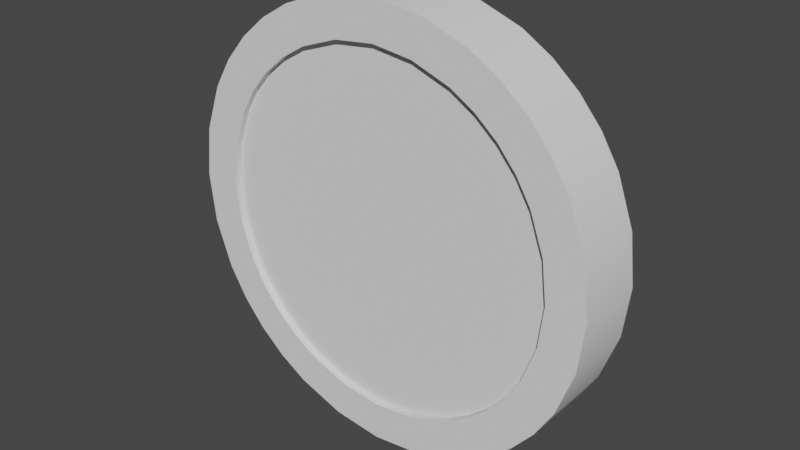 # Source: CoinPrototype.blend  (saved by Blender 3.6.13; exported with 4.5.12 LTS)
import bpy
from mathutils import Matrix  # noqa: F401  (used for matrix-valued properties, if any)

bpy.ops.wm.read_factory_settings(use_empty=True)
scene = bpy.context.scene
scene.name = 'Scene'

# ---- collections
col_collection = bpy.data.collections.new('Collection'); scene.collection.children.link(col_collection)

# ---- node groups
ng_auto_smooth = bpy.data.node_groups.new('Auto Smooth', 'GeometryNodeTree')
_s = ng_auto_smooth.interface.new_socket(name='Geometry', in_out='OUTPUT', socket_type='NodeSocketGeometry')
_s = ng_auto_smooth.interface.new_socket(name='Geometry', in_out='INPUT', socket_type='NodeSocketGeometry')
_s = ng_auto_smooth.interface.new_socket(name='Angle', in_out='INPUT', socket_type='NodeSocketFloat')
_s.subtype = 'ANGLE'
_s.min_value = 0.0
_s.max_value = 3.142
ng_auto_smooth.is_modifier = True
_N = ng_auto_smooth.nodes; _L = ng_auto_smooth.links
n0 = _N.new('NodeGroupOutput'); n0.name = 'Group Output'; n0.location = (480, -100)
n1 = _N.new('NodeGroupInput'); n1.name = 'Group Input'; n1.location = (-420, -300)
n2 = _N.new('NodeGroupInput'); n2.name = 'Group Input.001'; n2.location = (-60, -100)
n3 = _N.new('GeometryNodeSetShadeSmooth'); n3.name = 'Set Shade Smooth'; n3.location = (120, -100)
n3.domain = 'EDGE'
n4 = _N.new('GeometryNodeSetShadeSmooth'); n4.name = 'Set Shade Smooth.001'; n4.location = (300, -100)
n5 = _N.new('GeometryNodeInputMeshEdgeAngle'); n5.name = 'Edge Angle'; n5.location = (-420, -220)
n6 = _N.new('GeometryNodeInputEdgeSmooth'); n6.name = 'Is Edge Smooth'; n6.location = (-60, -160)
n7 = _N.new('GeometryNodeInputShadeSmooth'); n7.name = 'Is Face Smooth'; n7.location = (-240, -340)
n8 = _N.new('FunctionNodeBooleanMath'); n8.name = 'Boolean Math'; n8.location = (-60, -220)
n9 = _N.new('FunctionNodeCompare'); n9.name = 'Compare'; n9.location = (-240, -180)
n9.operation = 'LESS_EQUAL'
_L.new(n5.outputs[0], n9.inputs[0])
_L.new(n4.outputs[0], n0.inputs[0])
_L.new(n1.outputs[1], n9.inputs[1])
_L.new(n9.outputs[0], n8.inputs[0])
_L.new(n7.outputs[0], n8.inputs[1])
_L.new(n2.outputs[0], n3.inputs[0])
_L.new(n6.outputs[0], n3.inputs[1])
_L.new(n3.outputs[0], n4.inputs[0])
_L.new(n8.outputs[0], n3.inputs[2])
n0.is_active_output = True

# ---- world
world_world = bpy.data.worlds.new('World'); scene.world = world_world
world_world.use_nodes = True; world_world.node_tree.nodes.clear()
_N = world_world.node_tree.nodes; _L = world_world.node_tree.links
n0 = _N.new('ShaderNodeOutputWorld'); n0.name = 'World Output'; n0.location = (566, 300)
n1 = _N.new('ShaderNodeBackground'); n1.name = 'Background'; n1.location = (276, 300)
n1.inputs[0].default_value = (0.05127, 0.05127, 0.05127, 1.0)
n2 = _N.new('ShaderNodeTexGradient'); n2.name = 'Gradient Texture'; n2.location = (-367, 241)
n2.gradient_type = 'QUADRATIC_SPHERE'
_L.new(n1.outputs[0], n0.inputs[0])
n0.is_active_output = True
world_world.color = (0.05088, 0.05088, 0.05088)
world_world.use_sun_shadow = False
world_world.sun_shadow_jitter_overblur = 0.0

# ---- meshes
me_coin = bpy.data.meshes.new('Coin')
me_coin.from_pydata([(-0.8016, -0.8016, 0.2209), (0.8016, -0.8016, 0.2209), (-0.8016, 0.8016, 0.2209), (0.8016, 0.8016, 0.2209), (-1.134, 9.027e-10, 0.2209), (1.112e-11, -1.134, 0.2209), (1.134, 9.027e-10, 0.2209), (1.112e-11, 1.134, 0.2209), (-1.014, -0.507, 0.2209), (0.507, -1.014, 0.2209), (1.014, 0.507, 0.2209), (-0.507, 1.014, 0.2209), (-1.014, 0.507, 0.2209), (-0.507, -1.014, 0.2209), (1.014, -0.507, 0.2209), (0.507, 1.014, 0.2209), (-0.9196, -0.6628, 0.2209), (0.6628, -0.9196, 0.2209), (0.9196, 0.6628, 0.2209), (-0.6628, 0.9196, 0.2209), (-1.103, 0.2604, 0.2209), (-0.2604, -1.103, 0.2209), (1.103, -0.2604, 0.2209), (0.2604, 1.103, 0.2209), (-1.103, -0.2604, 0.2209), (0.2604, -1.103, 0.2209), (1.103, 0.2604, 0.2209), (-0.2604, 1.103, 0.2209), (-0.9196, 0.6628, 0.2209), (-0.6628, -0.9196, 0.2209), (0.9196, -0.6628, 0.2209), (0.6628, 0.9196, 0.2209), (-0.9753, -0.9753, 0.2209), (0.9753, -0.9753, 0.2209), (-0.9753, 0.9753, 0.2209), (0.9753, 0.9753, 0.2209), (-1.379, 1.128e-10, 0.2209), (-9.254e-10, -1.379, 0.2209), (1.379, 1.128e-10, 0.2209), (-9.254e-10, 1.379, 0.2209), (-1.234, -0.6169, 0.2209), (0.6169, -1.234, 0.2209), (1.234, 0.6169, 0.2209), (-0.6169, 1.234, 0.2209), (-1.234, 0.6169, 0.2209), (-0.6169, -1.234, 0.2209), (1.234, -0.6169, 0.2209), (0.6169, 1.234, 0.2209), (-1.119, -0.8065, 0.2209), (0.8065, -1.119, 0.2209), (1.119, 0.8065, 0.2209), (-0.8065, 1.119, 0.2209), (-1.342, 0.3169, 0.2209), (-0.3169, -1.342, 0.2209), (1.342, -0.3169, 0.2209), (0.3169, 1.342, 0.2209), (-1.342, -0.3169, 0.2209), (0.3169, -1.342, 0.2209), (1.342, 0.3169, 0.2209), (-0.3169, 1.342, 0.2209), (-1.119, 0.8065, 0.2209), (-0.8065, -1.119, 0.2209), (1.119, -0.8065, 0.2209), (0.8065, 1.119, 0.2209), (2.214e-10, 0.8108, 0.1794), (-0.8313, 0.0, 0.1794), (0.2203, 0.0, 0.1794), (2.214e-10, -0.8108, 0.1794), (-0.2203, 0.0, 0.1794), (-0.5, 0.0, 0.1794), (0.8313, 0.0, 0.1794), (0.5, 0.0, 0.1794), (0.5, -0.25, 0.1794), (0.51, -0.7699, 0.1794), (0.5, -0.5, 0.1794), (0.2203, -0.5, 0.1794), (0.7699, -0.51, 0.1794), (-0.5, -0.25, 0.1794), (-0.51, -0.7699, 0.1794), (-0.5, -0.5, 0.1794), (-0.7699, -0.51, 0.1794), (-0.2203, -0.5, 0.1794), (-0.51, 0.7699, 0.1794), (-0.5, 0.25, 0.1794), (-0.5, 0.5, 0.1794), (-0.7699, 0.51, 0.1794), (-0.2203, 0.5, 0.1794), (0.51, 0.7699, 0.1794), (0.5, 0.25, 0.1794), (0.5, 0.5, 0.1794), (0.2203, 0.5, 0.1794), (0.7699, 0.51, 0.1794), (0.8006, 0.255, 0.1794), (0.2203, 0.25, 0.1794), (0.2247, 0.8108, 0.1794), (-0.2203, 0.25, 0.1794), (-0.8006, 0.255, 0.1794), (-0.7205, 0.7205, 0.1794), (-0.2247, -0.8108, 0.1794), (-0.7205, -0.7205, 0.1794), (-0.8006, -0.255, 0.1794), (0.7205, -0.7205, 0.1794), (0.2247, -0.8108, 0.1794), (0.2203, -0.25, 0.1794), (0.8006, -0.255, 0.1794), (-0.2203, -0.25, 0.1794), (-0.2247, 0.8108, 0.1794), (0.7205, 0.7205, 0.1794), (-0.9196, -0.6628, 0.1794), (-0.8016, -0.8016, 0.1794), (0.6628, -0.9196, 0.1794), (0.8016, -0.8016, 0.1794), (0.9196, 0.6628, 0.1794), (0.8016, 0.8016, 0.1794), (-0.6628, 0.9196, 0.1794), (-0.8016, 0.8016, 0.1794), (-1.103, 0.2604, 0.1794), (-1.134, 1.628e-10, 0.1794), (-0.2604, -1.103, 0.1794), (1.112e-11, -1.134, 0.1794), (1.103, -0.2604, 0.1794), (1.134, 1.628e-10, 0.1794), (0.2604, 1.103, 0.1794), (1.112e-11, 1.134, 0.1794), (-1.103, -0.2604, 0.1794), (-1.014, -0.507, 0.1794), (0.2604, -1.103, 0.1794), (0.507, -1.014, 0.1794), (1.103, 0.2604, 0.1794), (1.014, 0.507, 0.1794), (-0.2604, 1.103, 0.1794), (-0.507, 1.014, 0.1794), (-0.9196, 0.6628, 0.1794), (-1.014, 0.507, 0.1794), (-0.6628, -0.9196, 0.1794), (-0.507, -1.014, 0.1794), (0.9196, -0.6628, 0.1794), (1.014, -0.507, 0.1794), (0.6628, 0.9196, 0.1794), (0.507, 1.014, 0.1794), (2.214e-10, 0.5, 0.1794), (2.214e-10, 0.25, 0.1794), (2.214e-10, 0.0, 0.1794), (2.214e-10, -0.25, 0.1794), (2.214e-10, -0.5, 0.1794), (-0.8016, -0.8016, -0.2209), (0.8016, -0.8016, -0.2209), (-0.8016, 0.8016, -0.2209), (0.8016, 0.8016, -0.2209), (-1.134, 9.027e-10, -0.2209), (1.112e-11, -1.134, -0.2209), (1.134, 9.027e-10, -0.2209), (1.112e-11, 1.134, -0.2209), (-1.014, -0.507, -0.2209), (0.507, -1.014, -0.2209), (1.014, 0.507, -0.2209), (-0.507, 1.014, -0.2209), (-1.014, 0.507, -0.2209), (-0.507, -1.014, -0.2209), (1.014, -0.507, -0.2209), (0.507, 1.014, -0.2209), (-0.9196, -0.6628, -0.2209), (0.6628, -0.9196, -0.2209), (0.9196, 0.6628, -0.2209), (-0.6628, 0.9196, -0.2209), (-1.103, 0.2604, -0.2209), (-0.2604, -1.103, -0.2209), (1.103, -0.2604, -0.2209), (0.2604, 1.103, -0.2209), (-1.103, -0.2604, -0.2209), (0.2604, -1.103, -0.2209), (1.103, 0.2604, -0.2209), (-0.2604, 1.103, -0.2209), (-0.9196, 0.6628, -0.2209), (-0.6628, -0.9196, -0.2209), (0.9196, -0.6628, -0.2209), (0.6628, 0.9196, -0.2209), (-0.9753, -0.9753, -0.2209), (0.9753, -0.9753, -0.2209), (-0.9753, 0.9753, -0.2209), (0.9753, 0.9753, -0.2209), (-1.379, 1.128e-10, -0.2209), (-9.254e-10, -1.379, -0.2209), (1.379, 1.128e-10, -0.2209), (-9.254e-10, 1.379, -0.2209), (-1.234, -0.6169, -0.2209), (0.6169, -1.234, -0.2209), (1.234, 0.6169, -0.2209), (-0.6169, 1.234, -0.2209), (-1.234, 0.6169, -0.2209), (-0.6169, -1.234, -0.2209), (1.234, -0.6169, -0.2209), (0.6169, 1.234, -0.2209), (-1.119, -0.8065, -0.2209), (0.8065, -1.119, -0.2209), (1.119, 0.8065, -0.2209), (-0.8065, 1.119, -0.2209), (-1.342, 0.3169, -0.2209), (-0.3169, -1.342, -0.2209), (1.342, -0.3169, -0.2209), (0.3169, 1.342, -0.2209), (-1.342, -0.3169, -0.2209), (0.3169, -1.342, -0.2209), (1.342, 0.3169, -0.2209), (-0.3169, 1.342, -0.2209), (-1.119, 0.8065, -0.2209), (-0.8065, -1.119, -0.2209), (1.119, -0.8065, -0.2209), (0.8065, 1.119, -0.2209), (2.214e-10, 0.8108, -0.1794), (-0.8313, 0.0, -0.1794), (0.2203, 0.0, -0.1794), (2.214e-10, -0.8108, -0.1794), (-0.2203, 0.0, -0.1794), (-0.5, 0.0, -0.1794), (0.8313, 0.0, -0.1794), (0.5, 0.0, -0.1794), (0.5, -0.25, -0.1794), (0.51, -0.7699, -0.1794), (0.5, -0.5, -0.1794), (0.2203, -0.5, -0.1794), (0.7699, -0.51, -0.1794), (-0.5, -0.25, -0.1794), (-0.51, -0.7699, -0.1794), (-0.5, -0.5, -0.1794), (-0.7699, -0.51, -0.1794), (-0.2203, -0.5, -0.1794), (-0.51, 0.7699, -0.1794), (-0.5, 0.25, -0.1794), (-0.5, 0.5, -0.1794), (-0.7699, 0.51, -0.1794), (-0.2203, 0.5, -0.1794), (0.51, 0.7699, -0.1794), (0.5, 0.25, -0.1794), (0.5, 0.5, -0.1794), (0.2203, 0.5, -0.1794), (0.7699, 0.51, -0.1794), (0.8006, 0.255, -0.1794), (0.2203, 0.25, -0.1794), (0.2247, 0.8108, -0.1794), (-0.2203, 0.25, -0.1794), (-0.8006, 0.255, -0.1794), (-0.7205, 0.7205, -0.1794), (-0.2247, -0.8108, -0.1794), (-0.7205, -0.7205, -0.1794), (-0.8006, -0.255, -0.1794), (0.7205, -0.7205, -0.1794), (0.2247, -0.8108, -0.1794), (0.2203, -0.25, -0.1794), (0.8006, -0.255, -0.1794), (-0.2203, -0.25, -0.1794), (-0.2247, 0.8108, -0.1794), (0.7205, 0.7205, -0.1794), (-0.9196, -0.6628, -0.1794), (-0.8016, -0.8016, -0.1794), (0.6628, -0.9196, -0.1794), (0.8016, -0.8016, -0.1794), (0.9196, 0.6628, -0.1794), (0.8016, 0.8016, -0.1794), (-0.6628, 0.9196, -0.1794), (-0.8016, 0.8016, -0.1794), (-1.103, 0.2604, -0.1794), (-1.134, 1.628e-10, -0.1794), (-0.2604, -1.103, -0.1794), (1.112e-11, -1.134, -0.1794), (1.103, -0.2604, -0.1794), (1.134, 1.628e-10, -0.1794), (0.2604, 1.103, -0.1794), (1.112e-11, 1.134, -0.1794), (-1.103, -0.2604, -0.1794), (-1.014, -0.507, -0.1794), (0.2604, -1.103, -0.1794), (0.507, -1.014, -0.1794), (1.103, 0.2604, -0.1794), (1.014, 0.507, -0.1794), (-0.2604, 1.103, -0.1794), (-0.507, 1.014, -0.1794), (-0.9196, 0.6628, -0.1794), (-1.014, 0.507, -0.1794), (-0.6628, -0.9196, -0.1794), (-0.507, -1.014, -0.1794), (0.9196, -0.6628, -0.1794), (1.014, -0.507, -0.1794), (0.6628, 0.9196, -0.1794), (0.507, 1.014, -0.1794), (2.214e-10, 0.5, -0.1794), (2.214e-10, 0.25, -0.1794), (2.214e-10, 0.0, -0.1794), (2.214e-10, -0.25, -0.1794), (2.214e-10, -0.5, -0.1794)], [], [(21, 5, 119, 118), (13, 21, 118, 135), (30, 14, 137, 136), (1, 30, 136, 111), (20, 4, 117, 116), (12, 20, 116, 133), (29, 13, 135, 134), (0, 29, 134, 109), (19, 2, 115, 114), (11, 19, 114, 131), (28, 12, 133, 132), (2, 28, 132, 115), (18, 3, 113, 112), (10, 18, 112, 129), (27, 11, 131, 130), (7, 27, 130, 123), (17, 1, 111, 110), (9, 17, 110, 127), (26, 10, 129, 128), (6, 26, 128, 121), (16, 0, 109, 108), (8, 16, 108, 125), (25, 9, 127, 126), (5, 25, 126, 119), (24, 8, 125, 124), (4, 24, 124, 117), (23, 7, 123, 122), (15, 23, 122, 139), (22, 6, 121, 120), (14, 22, 120, 137), (31, 15, 139, 138), (3, 31, 138, 113), (35, 63, 31, 3), (187, 42, 58, 203), (201, 56, 36, 181), (188, 43, 59, 204), (202, 57, 37, 182), (189, 44, 60, 205), (203, 58, 38, 183), (190, 45, 61, 206), (204, 59, 39, 184), (191, 46, 62, 207), (178, 33, 49, 194), (205, 60, 34, 179), (192, 47, 63, 208), (180, 35, 50, 195), (206, 61, 32, 177), (193, 48, 40, 185), (179, 34, 51, 196), (207, 62, 33, 178), (194, 49, 41, 186), (181, 36, 52, 197), (208, 63, 35, 180), (195, 50, 42, 187), (182, 37, 53, 198), (196, 51, 43, 188), (183, 38, 54, 199), (197, 52, 44, 189), (184, 39, 55, 200), (198, 53, 45, 190), (185, 40, 56, 201), (199, 54, 46, 191), (186, 41, 57, 202), (97, 114, 115, 132), (94, 122, 123, 64), (103, 72, 71, 66), (102, 73, 74, 75), (107, 138, 139, 87), (100, 77, 69, 65), (99, 78, 79, 80), (85, 133, 116, 96), (96, 83, 84, 85), (65, 117, 124, 100), (93, 88, 89, 90), (106, 130, 131, 82), (88, 92, 91, 89), (71, 70, 92, 88), (64, 123, 130, 106), (66, 71, 88, 93), (100, 124, 125, 80), (90, 89, 87, 94), (83, 95, 86, 84), (69, 68, 95, 83), (78, 135, 118, 98), (98, 118, 119, 67), (65, 69, 83, 96), (96, 116, 117, 65), (99, 134, 135, 78), (85, 84, 82, 97), (78, 98, 81, 79), (76, 137, 120, 104), (104, 120, 121, 70), (73, 127, 110, 101), (101, 136, 137, 76), (67, 119, 126, 102), (102, 126, 127, 73), (80, 79, 77, 100), (73, 101, 76, 74), (91, 129, 112, 107), (70, 121, 128, 92), (92, 128, 129, 91), (75, 74, 72, 103), (72, 104, 70, 71), (74, 76, 104, 72), (87, 139, 122, 94), (77, 105, 68, 69), (79, 81, 105, 77), (97, 132, 133, 85), (84, 86, 106, 82), (80, 125, 108, 99), (89, 91, 107, 87), (82, 131, 114, 97), (31, 63, 47, 15), (46, 54, 22, 14), (22, 54, 38, 6), (15, 47, 55, 23), (23, 55, 39, 7), (36, 56, 24, 4), (24, 56, 40, 8), (37, 57, 25, 5), (25, 57, 41, 9), (8, 40, 48, 16), (16, 48, 32, 0), (6, 38, 58, 26), (26, 58, 42, 10), (9, 41, 49, 17), (17, 49, 33, 1), (7, 39, 59, 27), (27, 59, 43, 11), (10, 42, 50, 18), (18, 50, 35, 3), (34, 60, 28, 2), (28, 60, 44, 12), (11, 43, 51, 19), (19, 51, 34, 2), (0, 32, 61, 29), (29, 61, 45, 13), (12, 44, 52, 20), (20, 52, 36, 4), (1, 33, 62, 30), (30, 62, 46, 14), (13, 45, 53, 21), (21, 53, 37, 5), (99, 108, 109, 134), (101, 110, 111, 136), (107, 112, 113, 138), (141, 140, 86, 95), (93, 90, 140, 141), (90, 94, 64, 140), (142, 141, 95, 68), (93, 141, 142, 66), (143, 142, 68, 105), (66, 142, 143, 103), (144, 143, 105, 81), (103, 143, 144, 75), (67, 144, 81, 98), (75, 144, 67, 102), (140, 64, 106, 86), (200, 55, 47, 192), (166, 263, 264, 150), (158, 280, 263, 166), (175, 281, 282, 159), (146, 256, 281, 175), (165, 261, 262, 149), (157, 278, 261, 165), (174, 279, 280, 158), (145, 254, 279, 174), (164, 259, 260, 147), (156, 276, 259, 164), (173, 277, 278, 157), (147, 260, 277, 173), (163, 257, 258, 148), (155, 274, 257, 163), (172, 275, 276, 156), (152, 268, 275, 172), (162, 255, 256, 146), (154, 272, 255, 162), (171, 273, 274, 155), (151, 266, 273, 171), (161, 253, 254, 145), (153, 270, 253, 161), (170, 271, 272, 154), (150, 264, 271, 170), (169, 269, 270, 153), (149, 262, 269, 169), (168, 267, 268, 152), (160, 284, 267, 168), (167, 265, 266, 151), (159, 282, 265, 167), (176, 283, 284, 160), (148, 258, 283, 176), (180, 148, 176, 208), (242, 277, 260, 259), (239, 209, 268, 267), (248, 211, 216, 217), (247, 220, 219, 218), (252, 232, 284, 283), (245, 210, 214, 222), (244, 225, 224, 223), (230, 241, 261, 278), (241, 230, 229, 228), (210, 245, 269, 262), (238, 235, 234, 233), (251, 227, 276, 275), (233, 234, 236, 237), (216, 233, 237, 215), (209, 251, 275, 268), (211, 238, 233, 216), (245, 225, 270, 269), (235, 239, 232, 234), (228, 229, 231, 240), (214, 228, 240, 213), (223, 243, 263, 280), (243, 212, 264, 263), (210, 241, 228, 214), (241, 210, 262, 261), (244, 223, 280, 279), (230, 242, 227, 229), (223, 224, 226, 243), (221, 249, 265, 282), (249, 215, 266, 265), (218, 246, 255, 272), (246, 221, 282, 281), (212, 247, 271, 264), (247, 218, 272, 271), (225, 245, 222, 224), (218, 219, 221, 246), (236, 252, 257, 274), (215, 237, 273, 266), (237, 236, 274, 273), (220, 248, 217, 219), (217, 216, 215, 249), (219, 217, 249, 221), (232, 239, 267, 284), (222, 214, 213, 250), (224, 222, 250, 226), (242, 230, 278, 277), (229, 227, 251, 231), (225, 244, 253, 270), (234, 232, 252, 236), (227, 242, 259, 276), (176, 160, 192, 208), (191, 159, 167, 199), (167, 151, 183, 199), (160, 168, 200, 192), (168, 152, 184, 200), (181, 149, 169, 201), (169, 153, 185, 201), (182, 150, 170, 202), (170, 154, 186, 202), (153, 161, 193, 185), (161, 145, 177, 193), (151, 171, 203, 183), (171, 155, 187, 203), (154, 162, 194, 186), (162, 146, 178, 194), (152, 172, 204, 184), (172, 156, 188, 204), (155, 163, 195, 187), (163, 148, 180, 195), (179, 147, 173, 205), (173, 157, 189, 205), (156, 164, 196, 188), (164, 147, 179, 196), (145, 174, 206, 177), (174, 158, 190, 206), (157, 165, 197, 189), (165, 149, 181, 197), (146, 175, 207, 178), (175, 159, 191, 207), (158, 166, 198, 190), (166, 150, 182, 198), (244, 279, 254, 253), (246, 281, 256, 255), (252, 283, 258, 257), (286, 240, 231, 285), (238, 286, 285, 235), (235, 285, 209, 239), (287, 213, 240, 286), (238, 211, 287, 286), (288, 250, 213, 287), (211, 248, 288, 287), (289, 226, 250, 288), (248, 220, 289, 288), (212, 243, 226, 289), (220, 247, 212, 289), (285, 231, 251, 209), (177, 32, 48, 193)])
me_coin.polygons.foreach_set('use_smooth', [True] * 288)
_uv = me_coin.uv_layers.new(name='UVMap')
_uv.uv.foreach_set('vector', [0.4516, 0.1426, 0.5316, 0.1429, 0.53, 0.1564, 0.4531, 0.1561, 0.3736, 0.1609, 0.4516, 0.1426, 0.4531, 0.1561, 0.3778, 0.1738, 0.7938, 0.3247, 0.8163, 0.3774, 0.8038, 0.3817, 0.7822, 0.3312, 0.7633, 0.2765, 0.7938, 0.3247, 0.7822, 0.3312, 0.7529, 0.2849, 0.1462, 0.5379, 0.1466, 0.4554, 0.1597, 0.457, 0.1594, 0.5364, 0.1639, 0.6186, 0.1462, 0.5379, 0.1594, 0.5364, 0.1764, 0.6142, 0.3225, 0.1843, 0.3736, 0.1609, 0.3778, 0.1738, 0.3288, 0.1963, 0.2758, 0.216, 0.3225, 0.1843, 0.3288, 0.1963, 0.284, 0.2267, 0.2557, 0.7619, 0.2175, 0.7196, 0.2279, 0.7111, 0.2646, 0.7517, 0.3002, 0.7971, 0.2557, 0.7619, 0.2646, 0.7517, 0.3073, 0.7855, 0.1866, 0.6715, 0.1639, 0.6186, 0.1764, 0.6142, 0.1982, 0.6649, 0.2175, 0.7196, 0.1866, 0.6715, 0.1982, 0.6649, 0.2279, 0.7111, 0.7459, 0.7397, 0.7051, 0.7791, 0.6969, 0.7684, 0.7361, 0.7305, 0.78, 0.6939, 0.7459, 0.7397, 0.7361, 0.7305, 0.7687, 0.6866, 0.3721, 0.8339, 0.3002, 0.7971, 0.3073, 0.7855, 0.3766, 0.821, 0.4499, 0.853, 0.3721, 0.8339, 0.3766, 0.821, 0.4514, 0.8394, 0.7253, 0.2343, 0.7633, 0.2765, 0.7529, 0.2849, 0.7163, 0.2444, 0.681, 0.199, 0.7253, 0.2343, 0.7163, 0.2444, 0.6739, 0.2106, 0.8155, 0.62, 0.78, 0.6939, 0.7687, 0.6866, 0.803, 0.6153, 0.8341, 0.5399, 0.8155, 0.62, 0.803, 0.6153, 0.821, 0.5383, 0.235, 0.2553, 0.2758, 0.216, 0.284, 0.2267, 0.2448, 0.2645, 0.2008, 0.3011, 0.235, 0.2553, 0.2448, 0.2645, 0.2121, 0.3084, 0.6094, 0.1619, 0.681, 0.199, 0.6739, 0.2106, 0.6049, 0.1748, 0.5316, 0.1429, 0.6094, 0.1619, 0.6049, 0.1748, 0.53, 0.1564, 0.1649, 0.375, 0.2008, 0.3011, 0.2121, 0.3084, 0.1774, 0.3797, 0.1466, 0.4554, 0.1649, 0.375, 0.1774, 0.3797, 0.1597, 0.457, 0.5298, 0.8529, 0.4499, 0.853, 0.4514, 0.8394, 0.5282, 0.8393, 0.6076, 0.8344, 0.5298, 0.8529, 0.5282, 0.8393, 0.6034, 0.8215, 0.8344, 0.4577, 0.8341, 0.5399, 0.821, 0.5383, 0.8212, 0.4592, 0.8163, 0.3774, 0.8344, 0.4577, 0.8212, 0.4592, 0.8038, 0.3817, 0.6587, 0.8109, 0.6076, 0.8344, 0.6034, 0.8215, 0.6523, 0.799, 0.7051, 0.7791, 0.6587, 0.8109, 0.6523, 0.799, 0.6969, 0.7684, 0.7886, 0.8884, 0.7235, 0.9321, 0.6587, 0.8109, 0.7051, 0.7791, 0.8353, 0.7313, 0.8926, 0.7701, 0.9415, 0.6673, 0.8772, 0.6431, 0.1038, 0.352, 0.03973, 0.3278, 0.01286, 0.4388, 0.08072, 0.4471, 0.2638, 0.8545, 0.2263, 0.9137, 0.3264, 0.9644, 0.3496, 0.898, 0.6318, 0.09874, 0.6553, 0.03258, 0.5479, 0.004803, 0.5396, 0.07492, 0.1018, 0.6413, 0.03742, 0.6651, 0.06897, 0.7384, 0.1288, 0.7041, 0.8772, 0.6431, 0.9415, 0.6673, 0.9666, 0.5563, 0.8988, 0.548, 0.3516, 0.09666, 0.3286, 0.03015, 0.2578, 0.06263, 0.2908, 0.1245, 0.3496, 0.898, 0.3264, 0.9644, 0.4343, 0.9903, 0.4422, 0.9202, 0.8789, 0.3546, 0.9434, 0.3309, 0.912, 0.258, 0.8519, 0.2921, 0.8153, 0.2346, 0.8693, 0.191, 0.8164, 0.1321, 0.7699, 0.1841, 0.1288, 0.7041, 0.06897, 0.7384, 0.1113, 0.8058, 0.1652, 0.7619, 0.6297, 0.8982, 0.6529, 0.9646, 0.7235, 0.9321, 0.6903, 0.8702, 0.746, 0.8328, 0.7886, 0.8884, 0.8454, 0.8336, 0.7948, 0.7858, 0.2908, 0.1245, 0.2578, 0.06263, 0.1929, 0.1068, 0.2351, 0.1624, 0.1863, 0.2093, 0.136, 0.1615, 0.08869, 0.2249, 0.1458, 0.2637, 0.1652, 0.7619, 0.1113, 0.8058, 0.1645, 0.8647, 0.2108, 0.8125, 0.8519, 0.2921, 0.912, 0.258, 0.8693, 0.191, 0.8153, 0.2346, 0.7699, 0.1841, 0.8164, 0.1321, 0.755, 0.08321, 0.7173, 0.1422, 0.08072, 0.4471, 0.01286, 0.4388, 0.01275, 0.5531, 0.08062, 0.5452, 0.6903, 0.8702, 0.7235, 0.9321, 0.7886, 0.8884, 0.746, 0.8328, 0.7948, 0.7858, 0.8454, 0.8336, 0.8926, 0.7701, 0.8353, 0.7313, 0.5396, 0.07492, 0.5479, 0.004803, 0.4371, 0.004673, 0.4446, 0.07481, 0.2108, 0.8125, 0.1645, 0.8647, 0.2263, 0.9137, 0.2638, 0.8545, 0.8988, 0.548, 0.9666, 0.5563, 0.9666, 0.4425, 0.8987, 0.4504, 0.08062, 0.5452, 0.01275, 0.5531, 0.03742, 0.6651, 0.1018, 0.6413, 0.4422, 0.9202, 0.4343, 0.9903, 0.5449, 0.9903, 0.5371, 0.9202, 0.4446, 0.07481, 0.4371, 0.004673, 0.3286, 0.03015, 0.3516, 0.09666, 0.1458, 0.2637, 0.08869, 0.2249, 0.03973, 0.3278, 0.1038, 0.352, 0.8987, 0.4504, 0.9666, 0.4425, 0.9434, 0.3309, 0.8789, 0.3546, 0.7173, 0.1422, 0.755, 0.08321, 0.6553, 0.03258, 0.6318, 0.09874, 0.2592, 0.6856, 0.2646, 0.7517, 0.2279, 0.7111, 0.1982, 0.6649, 0.5275, 0.7454, 0.5282, 0.8393, 0.4514, 0.8394, 0.463, 0.7376, 0.5621, 0.4316, 0.6422, 0.4415, 0.6336, 0.5154, 0.5536, 0.5055, 0.5828, 0.2661, 0.663, 0.2882, 0.6508, 0.3676, 0.5707, 0.3577, 0.6723, 0.7361, 0.6523, 0.799, 0.6034, 0.8215, 0.6104, 0.7434, 0.2698, 0.3939, 0.3557, 0.4061, 0.3472, 0.4801, 0.2524, 0.4684, 0.3087, 0.2591, 0.3707, 0.2519, 0.3643, 0.3322, 0.2873, 0.3196, 0.2522, 0.6216, 0.1764, 0.6142, 0.1594, 0.5364, 0.2523, 0.5451, 0.2523, 0.5451, 0.3386, 0.5541, 0.33, 0.6281, 0.2522, 0.6216, 0.2524, 0.4684, 0.1597, 0.457, 0.1774, 0.3797, 0.2698, 0.3939, 0.545, 0.5795, 0.6251, 0.5893, 0.6166, 0.6632, 0.5366, 0.6534, 0.3983, 0.7297, 0.3766, 0.821, 0.3073, 0.7855, 0.318, 0.7077, 0.6251, 0.5893, 0.7109, 0.6013, 0.6935, 0.6756, 0.6166, 0.6632, 0.6336, 0.5154, 0.7283, 0.527, 0.7109, 0.6013, 0.6251, 0.5893, 0.463, 0.7376, 0.4514, 0.8394, 0.3766, 0.821, 0.3983, 0.7297, 0.5536, 0.5055, 0.6336, 0.5154, 0.6251, 0.5893, 0.545, 0.5795, 0.2698, 0.3939, 0.1774, 0.3797, 0.2121, 0.3084, 0.2873, 0.3196, 0.5366, 0.6534, 0.6166, 0.6632, 0.6104, 0.7434, 0.5275, 0.7454, 0.3386, 0.5541, 0.4188, 0.564, 0.4102, 0.6379, 0.33, 0.6281, 0.3472, 0.4801, 0.4273, 0.49, 0.4188, 0.564, 0.3386, 0.5541, 0.3707, 0.2519, 0.3778, 0.1738, 0.4531, 0.1561, 0.4536, 0.2501, 0.4536, 0.2501, 0.4531, 0.1561, 0.53, 0.1564, 0.5182, 0.2581, 0.2524, 0.4684, 0.3472, 0.4801, 0.3386, 0.5541, 0.2523, 0.5451, 0.2523, 0.5451, 0.1594, 0.5364, 0.1597, 0.457, 0.2524, 0.4684, 0.3087, 0.2591, 0.3288, 0.1963, 0.3778, 0.1738, 0.3707, 0.2519, 0.2522, 0.6216, 0.33, 0.6281, 0.318, 0.7077, 0.2592, 0.6856, 0.3707, 0.2519, 0.4536, 0.2501, 0.4444, 0.3421, 0.3643, 0.3322, 0.7284, 0.3742, 0.8038, 0.3817, 0.8212, 0.4592, 0.7283, 0.4506, 0.7283, 0.4506, 0.8212, 0.4592, 0.821, 0.5383, 0.7283, 0.527, 0.663, 0.2882, 0.6739, 0.2106, 0.7163, 0.2444, 0.7215, 0.3103, 0.7215, 0.3103, 0.7822, 0.3312, 0.8038, 0.3817, 0.7284, 0.3742, 0.5182, 0.2581, 0.53, 0.1564, 0.6049, 0.1748, 0.5828, 0.2661, 0.5828, 0.2661, 0.6049, 0.1748, 0.6739, 0.2106, 0.663, 0.2882, 0.2873, 0.3196, 0.3643, 0.3322, 0.3557, 0.4061, 0.2698, 0.3939, 0.663, 0.2882, 0.7215, 0.3103, 0.7284, 0.3742, 0.6508, 0.3676, 0.6935, 0.6756, 0.7687, 0.6866, 0.7361, 0.7305, 0.6723, 0.7361, 0.7283, 0.527, 0.821, 0.5383, 0.803, 0.6153, 0.7109, 0.6013, 0.7109, 0.6013, 0.803, 0.6153, 0.7687, 0.6866, 0.6935, 0.6756, 0.5707, 0.3577, 0.6508, 0.3676, 0.6422, 0.4415, 0.5621, 0.4316, 0.6422, 0.4415, 0.7283, 0.4506, 0.7283, 0.527, 0.6336, 0.5154, 0.6508, 0.3676, 0.7284, 0.3742, 0.7283, 0.4506, 0.6422, 0.4415, 0.6104, 0.7434, 0.6034, 0.8215, 0.5282, 0.8393, 0.5275, 0.7454, 0.3557, 0.4061, 0.4359, 0.416, 0.4273, 0.49, 0.3472, 0.4801, 0.3643, 0.3322, 0.4444, 0.3421, 0.4359, 0.416, 0.3557, 0.4061, 0.2592, 0.6856, 0.1982, 0.6649, 0.1764, 0.6142, 0.2522, 0.6216, 0.33, 0.6281, 0.4102, 0.6379, 0.3983, 0.7297, 0.318, 0.7077, 0.2873, 0.3196, 0.2121, 0.3084, 0.2448, 0.2645, 0.3087, 0.2591, 0.6166, 0.6632, 0.6935, 0.6756, 0.6723, 0.7361, 0.6104, 0.7434, 0.318, 0.7077, 0.3073, 0.7855, 0.2646, 0.7517, 0.2592, 0.6856, 0.6587, 0.8109, 0.7235, 0.9321, 0.6529, 0.9646, 0.6076, 0.8344, 0.9434, 0.3309, 0.9666, 0.4425, 0.8344, 0.4577, 0.8163, 0.3774, 0.8344, 0.4577, 0.9666, 0.4425, 0.9666, 0.5563, 0.8341, 0.5399, 0.6076, 0.8344, 0.6529, 0.9646, 0.5449, 0.9903, 0.5298, 0.8529, 0.5298, 0.8529, 0.5449, 0.9903, 0.4343, 0.9903, 0.4499, 0.853, 0.01286, 0.4388, 0.03973, 0.3278, 0.1649, 0.375, 0.1466, 0.4554, 0.1649, 0.375, 0.03973, 0.3278, 0.08869, 0.2249, 0.2008, 0.3011, 0.5479, 0.004803, 0.6553, 0.03258, 0.6094, 0.1619, 0.5316, 0.1429, 0.6094, 0.1619, 0.6553, 0.03258, 0.755, 0.08321, 0.681, 0.199, 0.2008, 0.3011, 0.08869, 0.2249, 0.136, 0.1615, 0.235, 0.2553, 0.235, 0.2553, 0.136, 0.1615, 0.1929, 0.1068, 0.2758, 0.216, 0.8341, 0.5399, 0.9666, 0.5563, 0.9415, 0.6673, 0.8155, 0.62, 0.8155, 0.62, 0.9415, 0.6673, 0.8926, 0.7701, 0.78, 0.6939, 0.681, 0.199, 0.755, 0.08321, 0.8164, 0.1321, 0.7253, 0.2343, 0.7253, 0.2343, 0.8164, 0.1321, 0.8693, 0.191, 0.7633, 0.2765, 0.4499, 0.853, 0.4343, 0.9903, 0.3264, 0.9644, 0.3721, 0.8339, 0.3721, 0.8339, 0.3264, 0.9644, 0.2263, 0.9137, 0.3002, 0.7971, 0.78, 0.6939, 0.8926, 0.7701, 0.8454, 0.8336, 0.7459, 0.7397, 0.7459, 0.7397, 0.8454, 0.8336, 0.7886, 0.8884, 0.7051, 0.7791, 0.1113, 0.8058, 0.06897, 0.7384, 0.1866, 0.6715, 0.2175, 0.7196, 0.1866, 0.6715, 0.06897, 0.7384, 0.03742, 0.6651, 0.1639, 0.6186, 0.3002, 0.7971, 0.2263, 0.9137, 0.1645, 0.8647, 0.2557, 0.7619, 0.2557, 0.7619, 0.1645, 0.8647, 0.1113, 0.8058, 0.2175, 0.7196, 0.2758, 0.216, 0.1929, 0.1068, 0.2578, 0.06263, 0.3225, 0.1843, 0.3225, 0.1843, 0.2578, 0.06263, 0.3286, 0.03015, 0.3736, 0.1609, 0.1639, 0.6186, 0.03742, 0.6651, 0.01275, 0.5531, 0.1462, 0.5379, 0.1462, 0.5379, 0.01275, 0.5531, 0.01286, 0.4388, 0.1466, 0.4554, 0.7633, 0.2765, 0.8693, 0.191, 0.912, 0.258, 0.7938, 0.3247, 0.7938, 0.3247, 0.912, 0.258, 0.9434, 0.3309, 0.8163, 0.3774, 0.3736, 0.1609, 0.3286, 0.03015, 0.4371, 0.004673, 0.4516, 0.1426, 0.4516, 0.1426, 0.4371, 0.004673, 0.5479, 0.004803, 0.5316, 0.1429, 0.3087, 0.2591, 0.2448, 0.2645, 0.284, 0.2267, 0.3288, 0.1963, 0.7215, 0.3103, 0.7163, 0.2444, 0.7529, 0.2849, 0.7822, 0.3312, 0.6723, 0.7361, 0.7361, 0.7305, 0.6969, 0.7684, 0.6523, 0.799, 0.4819, 0.5717, 0.4734, 0.6457, 0.4102, 0.6379, 0.4188, 0.564, 0.545, 0.5795, 0.5366, 0.6534, 0.4734, 0.6457, 0.4819, 0.5717, 0.5366, 0.6534, 0.5275, 0.7454, 0.463, 0.7376, 0.4734, 0.6457, 0.4904, 0.4978, 0.4819, 0.5717, 0.4188, 0.564, 0.4273, 0.49, 0.545, 0.5795, 0.4819, 0.5717, 0.4904, 0.4978, 0.5536, 0.5055, 0.499, 0.4238, 0.4904, 0.4978, 0.4273, 0.49, 0.4359, 0.416, 0.5536, 0.5055, 0.4904, 0.4978, 0.499, 0.4238, 0.5621, 0.4316, 0.5076, 0.3499, 0.499, 0.4238, 0.4359, 0.416, 0.4444, 0.3421, 0.5621, 0.4316, 0.499, 0.4238, 0.5076, 0.3499, 0.5707, 0.3577, 0.5182, 0.2581, 0.5076, 0.3499, 0.4444, 0.3421, 0.4536, 0.2501, 0.5707, 0.3577, 0.5076, 0.3499, 0.5182, 0.2581, 0.5828, 0.2661, 0.4734, 0.6457, 0.463, 0.7376, 0.3983, 0.7297, 0.4102, 0.6379, 0.5371, 0.9202, 0.5449, 0.9903, 0.6529, 0.9646, 0.6297, 0.8982, 0.4516, 0.1426, 0.4531, 0.1561, 0.53, 0.1564, 0.5316, 0.1429, 0.3736, 0.1609, 0.3778, 0.1738, 0.4531, 0.1561, 0.4516, 0.1426, 0.7938, 0.3247, 0.7822, 0.3312, 0.8038, 0.3817, 0.8163, 0.3774, 0.7633, 0.2765, 0.7529, 0.2849, 0.7822, 0.3312, 0.7938, 0.3247, 0.1462, 0.5379, 0.1594, 0.5364, 0.1597, 0.457, 0.1466, 0.4554, 0.1639, 0.6186, 0.1764, 0.6142, 0.1594, 0.5364, 0.1462, 0.5379, 0.3225, 0.1843, 0.3288, 0.1963, 0.3778, 0.1738, 0.3736, 0.1609, 0.2758, 0.216, 0.284, 0.2267, 0.3288, 0.1963, 0.3225, 0.1843, 0.2557, 0.7619, 0.2646, 0.7517, 0.2279, 0.7111, 0.2175, 0.7196, 0.3002, 0.7971, 0.3073, 0.7855, 0.2646, 0.7517, 0.2557, 0.7619, 0.1866, 0.6715, 0.1982, 0.6649, 0.1764, 0.6142, 0.1639, 0.6186, 0.2175, 0.7196, 0.2279, 0.7111, 0.1982, 0.6649, 0.1866, 0.6715, 0.7459, 0.7397, 0.7361, 0.7305, 0.6969, 0.7684, 0.7051, 0.7791, 0.78, 0.6939, 0.7687, 0.6866, 0.7361, 0.7305, 0.7459, 0.7397, 0.3721, 0.8339, 0.3766, 0.821, 0.3073, 0.7855, 0.3002, 0.7971, 0.4499, 0.853, 0.4514, 0.8394, 0.3766, 0.821, 0.3721, 0.8339, 0.7253, 0.2343, 0.7163, 0.2444, 0.7529, 0.2849, 0.7633, 0.2765, 0.681, 0.199, 0.6739, 0.2106, 0.7163, 0.2444, 0.7253, 0.2343, 0.8155, 0.62, 0.803, 0.6153, 0.7687, 0.6866, 0.78, 0.6939, 0.8341, 0.5399, 0.821, 0.5383, 0.803, 0.6153, 0.8155, 0.62, 0.235, 0.2553, 0.2448, 0.2645, 0.284, 0.2267, 0.2758, 0.216, 0.2008, 0.3011, 0.2121, 0.3084, 0.2448, 0.2645, 0.235, 0.2553, 0.6094, 0.1619, 0.6049, 0.1748, 0.6739, 0.2106, 0.681, 0.199, 0.5316, 0.1429, 0.53, 0.1564, 0.6049, 0.1748, 0.6094, 0.1619, 0.1649, 0.375, 0.1774, 0.3797, 0.2121, 0.3084, 0.2008, 0.3011, 0.1466, 0.4554, 0.1597, 0.457, 0.1774, 0.3797, 0.1649, 0.375, 0.5298, 0.8529, 0.5282, 0.8393, 0.4514, 0.8394, 0.4499, 0.853, 0.6076, 0.8344, 0.6034, 0.8215, 0.5282, 0.8393, 0.5298, 0.8529, 0.8344, 0.4577, 0.8212, 0.4592, 0.821, 0.5383, 0.8341, 0.5399, 0.8163, 0.3774, 0.8038, 0.3817, 0.8212, 0.4592, 0.8344, 0.4577, 0.6587, 0.8109, 0.6523, 0.799, 0.6034, 0.8215, 0.6076, 0.8344, 0.7051, 0.7791, 0.6969, 0.7684, 0.6523, 0.799, 0.6587, 0.8109, 0.746, 0.8328, 0.7051, 0.7791, 0.6587, 0.8109, 0.6903, 0.8702, 0.2592, 0.6856, 0.1982, 0.6649, 0.2279, 0.7111, 0.2646, 0.7517, 0.5275, 0.7454, 0.463, 0.7376, 0.4514, 0.8394, 0.5282, 0.8393, 0.5621, 0.4316, 0.5536, 0.5055, 0.6336, 0.5154, 0.6422, 0.4415, 0.5828, 0.2661, 0.5707, 0.3577, 0.6508, 0.3676, 0.663, 0.2882, 0.6723, 0.7361, 0.6104, 0.7434, 0.6034, 0.8215, 0.6523, 0.799, 0.2698, 0.3939, 0.2524, 0.4684, 0.3472, 0.4801, 0.3557, 0.4061, 0.3087, 0.2591, 0.2873, 0.3196, 0.3643, 0.3322, 0.3707, 0.2519, 0.2522, 0.6216, 0.2523, 0.5451, 0.1594, 0.5364, 0.1764, 0.6142, 0.2523, 0.5451, 0.2522, 0.6216, 0.33, 0.6281, 0.3386, 0.5541, 0.2524, 0.4684, 0.2698, 0.3939, 0.1774, 0.3797, 0.1597, 0.457, 0.545, 0.5795, 0.5366, 0.6534, 0.6166, 0.6632, 0.6251, 0.5893, 0.3983, 0.7297, 0.318, 0.7077, 0.3073, 0.7855, 0.3766, 0.821, 0.6251, 0.5893, 0.6166, 0.6632, 0.6935, 0.6756, 0.7109, 0.6013, 0.6336, 0.5154, 0.6251, 0.5893, 0.7109, 0.6013, 0.7283, 0.527, 0.463, 0.7376, 0.3983, 0.7297, 0.3766, 0.821, 0.4514, 0.8394, 0.5536, 0.5055, 0.545, 0.5795, 0.6251, 0.5893, 0.6336, 0.5154, 0.2698, 0.3939, 0.2873, 0.3196, 0.2121, 0.3084, 0.1774, 0.3797, 0.5366, 0.6534, 0.5275, 0.7454, 0.6104, 0.7434, 0.6166, 0.6632, 0.3386, 0.5541, 0.33, 0.6281, 0.4102, 0.6379, 0.4188, 0.564, 0.3472, 0.4801, 0.3386, 0.5541, 0.4188, 0.564, 0.4273, 0.49, 0.3707, 0.2519, 0.4536, 0.2501, 0.4531, 0.1561, 0.3778, 0.1738, 0.4536, 0.2501, 0.5182, 0.2581, 0.53, 0.1564, 0.4531, 0.1561, 0.2524, 0.4684, 0.2523, 0.5451, 0.3386, 0.5541, 0.3472, 0.4801, 0.2523, 0.5451, 0.2524, 0.4684, 0.1597, 0.457, 0.1594, 0.5364, 0.3087, 0.2591, 0.3707, 0.2519, 0.3778, 0.1738, 0.3288, 0.1963, 0.2522, 0.6216, 0.2592, 0.6856, 0.318, 0.7077, 0.33, 0.6281, 0.3707, 0.2519, 0.3643, 0.3322, 0.4444, 0.3421, 0.4536, 0.2501, 0.7284, 0.3742, 0.7283, 0.4506, 0.8212, 0.4592, 0.8038, 0.3817, 0.7283, 0.4506, 0.7283, 0.527, 0.821, 0.5383, 0.8212, 0.4592, 0.663, 0.2882, 0.7215, 0.3103, 0.7163, 0.2444, 0.6739, 0.2106, 0.7215, 0.3103, 0.7284, 0.3742, 0.8038, 0.3817, 0.7822, 0.3312, 0.5182, 0.2581, 0.5828, 0.2661, 0.6049, 0.1748, 0.53, 0.1564, 0.5828, 0.2661, 0.663, 0.2882, 0.6739, 0.2106, 0.6049, 0.1748, 0.2873, 0.3196, 0.2698, 0.3939, 0.3557, 0.4061, 0.3643, 0.3322, 0.663, 0.2882, 0.6508, 0.3676, 0.7284, 0.3742, 0.7215, 0.3103, 0.6935, 0.6756, 0.6723, 0.7361, 0.7361, 0.7305, 0.7687, 0.6866, 0.7283, 0.527, 0.7109, 0.6013, 0.803, 0.6153, 0.821, 0.5383, 0.7109, 0.6013, 0.6935, 0.6756, 0.7687, 0.6866, 0.803, 0.6153, 0.5707, 0.3577, 0.5621, 0.4316, 0.6422, 0.4415, 0.6508, 0.3676, 0.6422, 0.4415, 0.6336, 0.5154, 0.7283, 0.527, 0.7283, 0.4506, 0.6508, 0.3676, 0.6422, 0.4415, 0.7283, 0.4506, 0.7284, 0.3742, 0.6104, 0.7434, 0.5275, 0.7454, 0.5282, 0.8393, 0.6034, 0.8215, 0.3557, 0.4061, 0.3472, 0.4801, 0.4273, 0.49, 0.4359, 0.416, 0.3643, 0.3322, 0.3557, 0.4061, 0.4359, 0.416, 0.4444, 0.3421, 0.2592, 0.6856, 0.2522, 0.6216, 0.1764, 0.6142, 0.1982, 0.6649, 0.33, 0.6281, 0.318, 0.7077, 0.3983, 0.7297, 0.4102, 0.6379, 0.2873, 0.3196, 0.3087, 0.2591, 0.2448, 0.2645, 0.2121, 0.3084, 0.6166, 0.6632, 0.6104, 0.7434, 0.6723, 0.7361, 0.6935, 0.6756, 0.318, 0.7077, 0.2592, 0.6856, 0.2646, 0.7517, 0.3073, 0.7855, 0.6587, 0.8109, 0.6076, 0.8344, 0.6297, 0.8982, 0.6903, 0.8702, 0.8789, 0.3546, 0.8163, 0.3774, 0.8344, 0.4577, 0.8987, 0.4504, 0.8344, 0.4577, 0.8341, 0.5399, 0.8988, 0.548, 0.8987, 0.4504, 0.6076, 0.8344, 0.5298, 0.8529, 0.5371, 0.9202, 0.6297, 0.8982, 0.5298, 0.8529, 0.4499, 0.853, 0.4422, 0.9202, 0.5371, 0.9202, 0.08072, 0.4471, 0.1466, 0.4554, 0.1649, 0.375, 0.1038, 0.352, 0.1649, 0.375, 0.2008, 0.3011, 0.1458, 0.2637, 0.1038, 0.352, 0.5396, 0.07492, 0.5316, 0.1429, 0.6094, 0.1619, 0.6318, 0.09874, 0.6094, 0.1619, 0.681, 0.199, 0.7173, 0.1422, 0.6318, 0.09874, 0.2008, 0.3011, 0.235, 0.2553, 0.1863, 0.2093, 0.1458, 0.2637, 0.235, 0.2553, 0.2758, 0.216, 0.2351, 0.1624, 0.1863, 0.2093, 0.8341, 0.5399, 0.8155, 0.62, 0.8772, 0.6431, 0.8988, 0.548, 0.8155, 0.62, 0.78, 0.6939, 0.8353, 0.7313, 0.8772, 0.6431, 0.681, 0.199, 0.7253, 0.2343, 0.7699, 0.1841, 0.7173, 0.1422, 0.7253, 0.2343, 0.7633, 0.2765, 0.8153, 0.2346, 0.7699, 0.1841, 0.4499, 0.853, 0.3721, 0.8339, 0.3496, 0.898, 0.4422, 0.9202, 0.3721, 0.8339, 0.3002, 0.7971, 0.2638, 0.8545, 0.3496, 0.898, 0.78, 0.6939, 0.7459, 0.7397, 0.7948, 0.7858, 0.8353, 0.7313, 0.7459, 0.7397, 0.7051, 0.7791, 0.746, 0.8328, 0.7948, 0.7858, 0.1652, 0.7619, 0.2175, 0.7196, 0.1866, 0.6715, 0.1288, 0.7041, 0.1866, 0.6715, 0.1639, 0.6186, 0.1018, 0.6413, 0.1288, 0.7041, 0.3002, 0.7971, 0.2557, 0.7619, 0.2108, 0.8125, 0.2638, 0.8545, 0.2557, 0.7619, 0.2175, 0.7196, 0.1652, 0.7619, 0.2108, 0.8125, 0.2758, 0.216, 0.3225, 0.1843, 0.2908, 0.1245, 0.2351, 0.1624, 0.3225, 0.1843, 0.3736, 0.1609, 0.3516, 0.09666, 0.2908, 0.1245, 0.1639, 0.6186, 0.1462, 0.5379, 0.08062, 0.5452, 0.1018, 0.6413, 0.1462, 0.5379, 0.1466, 0.4554, 0.08072, 0.4471, 0.08062, 0.5452, 0.7633, 0.2765, 0.7938, 0.3247, 0.8519, 0.2921, 0.8153, 0.2346, 0.7938, 0.3247, 0.8163, 0.3774, 0.8789, 0.3546, 0.8519, 0.2921, 0.3736, 0.1609, 0.4516, 0.1426, 0.4446, 0.07481, 0.3516, 0.09666, 0.4516, 0.1426, 0.5316, 0.1429, 0.5396, 0.07492, 0.4446, 0.07481, 0.3087, 0.2591, 0.3288, 0.1963, 0.284, 0.2267, 0.2448, 0.2645, 0.7215, 0.3103, 0.7822, 0.3312, 0.7529, 0.2849, 0.7163, 0.2444, 0.6723, 0.7361, 0.6523, 0.799, 0.6969, 0.7684, 0.7361, 0.7305, 0.4819, 0.5717, 0.4188, 0.564, 0.4102, 0.6379, 0.4734, 0.6457, 0.545, 0.5795, 0.4819, 0.5717, 0.4734, 0.6457, 0.5366, 0.6534, 0.5366, 0.6534, 0.4734, 0.6457, 0.463, 0.7376, 0.5275, 0.7454, 0.4904, 0.4978, 0.4273, 0.49, 0.4188, 0.564, 0.4819, 0.5717, 0.545, 0.5795, 0.5536, 0.5055, 0.4904, 0.4978, 0.4819, 0.5717, 0.499, 0.4238, 0.4359, 0.416, 0.4273, 0.49, 0.4904, 0.4978, 0.5536, 0.5055, 0.5621, 0.4316, 0.499, 0.4238, 0.4904, 0.4978, 0.5076, 0.3499, 0.4444, 0.3421, 0.4359, 0.416, 0.499, 0.4238, 0.5621, 0.4316, 0.5707, 0.3577, 0.5076, 0.3499, 0.499, 0.4238, 0.5182, 0.2581, 0.4536, 0.2501, 0.4444, 0.3421, 0.5076, 0.3499, 0.5707, 0.3577, 0.5828, 0.2661, 0.5182, 0.2581, 0.5076, 0.3499, 0.4734, 0.6457, 0.4102, 0.6379, 0.3983, 0.7297, 0.463, 0.7376, 0.2351, 0.1624, 0.1929, 0.1068, 0.136, 0.1615, 0.1863, 0.2093])
me_coin.materials.append(None)
me_coin.use_remesh_fix_poles = True
me_coin.use_remesh_preserve_attributes = False
me_coin.use_mirror_vertex_groups = False
me_coin.update()

# ---- objects
ob_coin = bpy.data.objects.new('Coin', me_coin)

# ---- transforms, parenting, visibility, modifiers, constraints
ob_coin.location = (0.0, 0.0, 0.0)
ob_coin.rotation_euler = (1.571, 1.571, 0.0)
ob_coin.scale = (1.0, 1.0, 1.012)
ob_coin.lineart.crease_threshold = 0.0
_m = ob_coin.modifiers.new('Auto Smooth', 'NODES')
_m.node_group = ng_auto_smooth
_gi = [s.identifier for s in ng_auto_smooth.interface.items_tree if s.item_type == 'SOCKET' and s.in_out == 'INPUT']
_m[_gi[1]] = 0.5236  # Angle

# ---- collection membership
col_collection.objects.link(ob_coin)

# ---- scene / render settings (as saved in the file)
scene.frame_start = 1; scene.frame_end = 250; scene.frame_set(31)
scene.render.engine = 'BLENDER_EEVEE_NEXT'
scene.cycles.use_denoising = False
scene.cycles.samples = 128
scene.cycles.sampling_pattern = 'TABULATED_SOBOL'
scene.cycles.use_adaptive_sampling = False
scene.cycles.use_light_tree = False
scene.cycles.bake_type = 'DIFFUSE'
scene.eevee.use_gtao = True
scene.view_settings.view_transform = 'Filmic'
bpy.context.view_layer.update()

# ---- added for rendering (the .blend has no active camera and no usable light): camera, sun
cam_auto = bpy.data.cameras.new('AutoCamera')
cam_auto.lens = 50.0
cam_auto.sensor_width = 36.0
cam_auto.clip_end = 1000.0
ob_auto_camera = bpy.data.objects.new('AutoCamera', cam_auto)
scene.collection.objects.link(ob_auto_camera)
ob_auto_camera.location = (3.63319, -4.35983, 2.90656)
ob_auto_camera.rotation_euler = (1.09748, -7.21219e-08, 0.694738)
scene.camera = ob_auto_camera
light_auto_sun = bpy.data.lights.new('AutoSun', 'SUN')
light_auto_sun.energy = 3.0
light_auto_sun.angle = 0.0523599
ob_auto_sun = bpy.data.objects.new('AutoSun', light_auto_sun)
scene.collection.objects.link(ob_auto_sun)
ob_auto_sun.rotation_euler = (0.872665, 0.174533, 0.523599)
bpy.context.view_layer.update()
